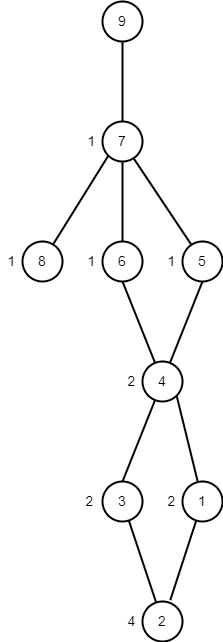

The diagram above was exported from draw.io. Its source (the exported page's mxGraphModel, read from the mxfile embedded in the PNG):
<mxGraphModel dx="-1086" dy="695" grid="1" gridSize="10" guides="1" tooltips="1" connect="1" arrows="1" fold="1" page="1" pageScale="1" pageWidth="827" pageHeight="1169" math="0" shadow="0">
  <root>
    <mxCell id="0" />
    <mxCell id="1" parent="0" />
    <mxCell id="IikNcvXOwSFDSZ3a8TfX-204" style="edgeStyle=none;rounded=0;orthogonalLoop=1;jettySize=auto;html=1;entryX=1;entryY=1;entryDx=0;entryDy=0;strokeColor=#000000;strokeWidth=2;fontSize=14;fontColor=#000000;endArrow=none;endFill=0;" edge="1" parent="1" source="IikNcvXOwSFDSZ3a8TfX-206" target="IikNcvXOwSFDSZ3a8TfX-214">
      <mxGeometry relative="1" as="geometry" />
    </mxCell>
    <mxCell id="IikNcvXOwSFDSZ3a8TfX-205" style="edgeStyle=none;rounded=0;orthogonalLoop=1;jettySize=auto;html=1;entryX=0.695;entryY=-0.035;entryDx=0;entryDy=0;strokeColor=#000000;strokeWidth=2;fontSize=14;fontColor=#000000;endArrow=none;endFill=0;entryPerimeter=0;" edge="1" parent="1" source="IikNcvXOwSFDSZ3a8TfX-206" target="IikNcvXOwSFDSZ3a8TfX-207">
      <mxGeometry relative="1" as="geometry" />
    </mxCell>
    <mxCell id="IikNcvXOwSFDSZ3a8TfX-206" value="&lt;font style=&quot;font-size: 14px;&quot; color=&quot;#000000&quot;&gt;1&lt;/font&gt;" style="ellipse;whiteSpace=wrap;html=1;aspect=fixed;strokeWidth=2;fontColor=#FF8000;fillColor=none;" vertex="1" parent="1">
      <mxGeometry x="2720" y="520" width="40" height="40" as="geometry" />
    </mxCell>
    <mxCell id="IikNcvXOwSFDSZ3a8TfX-207" value="&lt;font style=&quot;font-size: 14px;&quot; color=&quot;#000000&quot;&gt;2&lt;/font&gt;" style="ellipse;whiteSpace=wrap;html=1;aspect=fixed;strokeWidth=2;fontColor=#FF8000;fillColor=none;" vertex="1" parent="1">
      <mxGeometry x="2680" y="640" width="40" height="40" as="geometry" />
    </mxCell>
    <mxCell id="IikNcvXOwSFDSZ3a8TfX-209" style="edgeStyle=none;rounded=0;orthogonalLoop=1;jettySize=auto;html=1;strokeColor=#000000;strokeWidth=2;fontSize=14;fontColor=#000000;endArrow=none;endFill=0;" edge="1" parent="1" source="IikNcvXOwSFDSZ3a8TfX-210" target="IikNcvXOwSFDSZ3a8TfX-207">
      <mxGeometry relative="1" as="geometry" />
    </mxCell>
    <mxCell id="IikNcvXOwSFDSZ3a8TfX-210" value="&lt;font style=&quot;font-size: 14px;&quot; color=&quot;#000000&quot;&gt;3&lt;/font&gt;" style="ellipse;whiteSpace=wrap;html=1;aspect=fixed;strokeWidth=2;fontColor=#FF8000;fillColor=none;" vertex="1" parent="1">
      <mxGeometry x="2640" y="520" width="40" height="40" as="geometry" />
    </mxCell>
    <mxCell id="IikNcvXOwSFDSZ3a8TfX-211" style="edgeStyle=none;rounded=0;orthogonalLoop=1;jettySize=auto;html=1;entryX=0.5;entryY=1;entryDx=0;entryDy=0;strokeColor=#000000;strokeWidth=2;fontSize=14;fontColor=#000000;endArrow=none;endFill=0;" edge="1" parent="1" source="IikNcvXOwSFDSZ3a8TfX-214" target="IikNcvXOwSFDSZ3a8TfX-216">
      <mxGeometry relative="1" as="geometry" />
    </mxCell>
    <mxCell id="IikNcvXOwSFDSZ3a8TfX-212" style="edgeStyle=none;rounded=0;orthogonalLoop=1;jettySize=auto;html=1;entryX=0.5;entryY=1;entryDx=0;entryDy=0;strokeColor=#000000;strokeWidth=2;fontSize=14;fontColor=#000000;endArrow=none;endFill=0;" edge="1" parent="1" source="IikNcvXOwSFDSZ3a8TfX-214" target="IikNcvXOwSFDSZ3a8TfX-226">
      <mxGeometry relative="1" as="geometry" />
    </mxCell>
    <mxCell id="IikNcvXOwSFDSZ3a8TfX-213" style="edgeStyle=none;rounded=0;orthogonalLoop=1;jettySize=auto;html=1;strokeColor=#000000;strokeWidth=2;fontSize=14;fontColor=#000000;endArrow=none;endFill=0;" edge="1" parent="1" source="IikNcvXOwSFDSZ3a8TfX-214">
      <mxGeometry relative="1" as="geometry">
        <mxPoint x="2660" y="520" as="targetPoint" />
      </mxGeometry>
    </mxCell>
    <mxCell id="IikNcvXOwSFDSZ3a8TfX-214" value="&lt;font style=&quot;font-size: 14px;&quot; color=&quot;#000000&quot;&gt;4&lt;/font&gt;" style="ellipse;whiteSpace=wrap;html=1;aspect=fixed;strokeWidth=2;fontColor=#FF8000;fillColor=none;" vertex="1" parent="1">
      <mxGeometry x="2680" y="400" width="40" height="40" as="geometry" />
    </mxCell>
    <mxCell id="IikNcvXOwSFDSZ3a8TfX-216" value="&lt;font style=&quot;font-size: 14px;&quot; color=&quot;#000000&quot;&gt;5&lt;/font&gt;" style="ellipse;whiteSpace=wrap;html=1;aspect=fixed;strokeWidth=2;fontColor=#FF8000;fillColor=none;" vertex="1" parent="1">
      <mxGeometry x="2720" y="280" width="40" height="40" as="geometry" />
    </mxCell>
    <mxCell id="IikNcvXOwSFDSZ3a8TfX-217" value="&lt;font style=&quot;font-size: 14px;&quot; color=&quot;#000000&quot;&gt;9&lt;/font&gt;" style="ellipse;whiteSpace=wrap;html=1;aspect=fixed;strokeWidth=2;fontColor=#FF8000;fillColor=none;" vertex="1" parent="1">
      <mxGeometry x="2640" y="40" width="40" height="40" as="geometry" />
    </mxCell>
    <mxCell id="IikNcvXOwSFDSZ3a8TfX-218" style="edgeStyle=none;rounded=0;orthogonalLoop=1;jettySize=auto;html=1;entryX=0;entryY=1;entryDx=0;entryDy=0;strokeColor=#000000;strokeWidth=2;fontSize=14;fontColor=#000000;endArrow=none;endFill=0;" edge="1" parent="1" source="IikNcvXOwSFDSZ3a8TfX-220" target="IikNcvXOwSFDSZ3a8TfX-224">
      <mxGeometry relative="1" as="geometry" />
    </mxCell>
    <mxCell id="IikNcvXOwSFDSZ3a8TfX-220" value="&lt;font style=&quot;font-size: 14px;&quot; color=&quot;#000000&quot;&gt;8&lt;/font&gt;" style="ellipse;whiteSpace=wrap;html=1;aspect=fixed;strokeWidth=2;fontColor=#FF8000;fillColor=none;" vertex="1" parent="1">
      <mxGeometry x="2560" y="280" width="40" height="40" as="geometry" />
    </mxCell>
    <mxCell id="IikNcvXOwSFDSZ3a8TfX-221" style="edgeStyle=none;rounded=0;orthogonalLoop=1;jettySize=auto;html=1;strokeColor=#000000;strokeWidth=2;fontSize=14;fontColor=#000000;endArrow=none;endFill=0;" edge="1" parent="1" source="IikNcvXOwSFDSZ3a8TfX-224" target="IikNcvXOwSFDSZ3a8TfX-216">
      <mxGeometry relative="1" as="geometry" />
    </mxCell>
    <mxCell id="IikNcvXOwSFDSZ3a8TfX-222" style="edgeStyle=none;rounded=0;orthogonalLoop=1;jettySize=auto;html=1;strokeColor=#000000;strokeWidth=2;fontSize=14;fontColor=#000000;endArrow=none;endFill=0;" edge="1" parent="1" source="IikNcvXOwSFDSZ3a8TfX-224" target="IikNcvXOwSFDSZ3a8TfX-226">
      <mxGeometry relative="1" as="geometry" />
    </mxCell>
    <mxCell id="IikNcvXOwSFDSZ3a8TfX-223" style="edgeStyle=none;rounded=0;orthogonalLoop=1;jettySize=auto;html=1;strokeColor=#000000;strokeWidth=2;fontSize=14;fontColor=#000000;endArrow=none;endFill=0;" edge="1" parent="1" source="IikNcvXOwSFDSZ3a8TfX-224" target="IikNcvXOwSFDSZ3a8TfX-217">
      <mxGeometry relative="1" as="geometry" />
    </mxCell>
    <mxCell id="IikNcvXOwSFDSZ3a8TfX-224" value="&lt;font style=&quot;font-size: 14px;&quot; color=&quot;#000000&quot;&gt;7&lt;/font&gt;" style="ellipse;whiteSpace=wrap;html=1;aspect=fixed;strokeWidth=2;fontColor=#FF8000;fillColor=none;" vertex="1" parent="1">
      <mxGeometry x="2640" y="160" width="40" height="40" as="geometry" />
    </mxCell>
    <mxCell id="IikNcvXOwSFDSZ3a8TfX-226" value="&lt;font style=&quot;font-size: 14px;&quot; color=&quot;#000000&quot;&gt;6&lt;/font&gt;" style="ellipse;whiteSpace=wrap;html=1;aspect=fixed;strokeWidth=2;fontColor=#FF8000;fillColor=none;" vertex="1" parent="1">
      <mxGeometry x="2640" y="280" width="40" height="40" as="geometry" />
    </mxCell>
    <mxCell id="IikNcvXOwSFDSZ3a8TfX-299" value="1" style="text;html=1;strokeColor=none;fillColor=none;align=center;verticalAlign=middle;whiteSpace=wrap;rounded=0;strokeWidth=2;fontSize=14;fontColor=#000000;" vertex="1" parent="1">
      <mxGeometry x="2539" y="285" width="21" height="30" as="geometry" />
    </mxCell>
    <mxCell id="IikNcvXOwSFDSZ3a8TfX-300" value="1" style="text;html=1;strokeColor=none;fillColor=none;align=center;verticalAlign=middle;whiteSpace=wrap;rounded=0;strokeWidth=2;fontSize=14;fontColor=#000000;" vertex="1" parent="1">
      <mxGeometry x="2699" y="285" width="21" height="30" as="geometry" />
    </mxCell>
    <mxCell id="IikNcvXOwSFDSZ3a8TfX-301" value="1" style="text;html=1;strokeColor=none;fillColor=none;align=center;verticalAlign=middle;whiteSpace=wrap;rounded=0;strokeWidth=2;fontSize=14;fontColor=#000000;" vertex="1" parent="1">
      <mxGeometry x="2619" y="285" width="21" height="30" as="geometry" />
    </mxCell>
    <mxCell id="IikNcvXOwSFDSZ3a8TfX-302" value="1" style="text;html=1;strokeColor=none;fillColor=none;align=center;verticalAlign=middle;whiteSpace=wrap;rounded=0;strokeWidth=2;fontSize=14;fontColor=#000000;" vertex="1" parent="1">
      <mxGeometry x="2619" y="165" width="21" height="30" as="geometry" />
    </mxCell>
    <mxCell id="IikNcvXOwSFDSZ3a8TfX-306" value="2" style="text;html=1;strokeColor=none;fillColor=none;align=center;verticalAlign=middle;whiteSpace=wrap;rounded=0;strokeWidth=2;fontSize=14;fontColor=#000000;" vertex="1" parent="1">
      <mxGeometry x="2659" y="405" width="21" height="30" as="geometry" />
    </mxCell>
    <mxCell id="IikNcvXOwSFDSZ3a8TfX-307" value="2" style="text;html=1;strokeColor=none;fillColor=none;align=center;verticalAlign=middle;whiteSpace=wrap;rounded=0;strokeWidth=2;fontSize=14;fontColor=#000000;" vertex="1" parent="1">
      <mxGeometry x="2617" y="525" width="21" height="30" as="geometry" />
    </mxCell>
    <mxCell id="IikNcvXOwSFDSZ3a8TfX-308" value="2" style="text;html=1;strokeColor=none;fillColor=none;align=center;verticalAlign=middle;whiteSpace=wrap;rounded=0;strokeWidth=2;fontSize=14;fontColor=#000000;" vertex="1" parent="1">
      <mxGeometry x="2699" y="525" width="21" height="30" as="geometry" />
    </mxCell>
    <mxCell id="IikNcvXOwSFDSZ3a8TfX-309" value="4" style="text;html=1;strokeColor=none;fillColor=none;align=center;verticalAlign=middle;whiteSpace=wrap;rounded=0;strokeWidth=2;fontSize=14;fontColor=#000000;" vertex="1" parent="1">
      <mxGeometry x="2659" y="645" width="21" height="30" as="geometry" />
    </mxCell>
  </root>
</mxGraphModel>